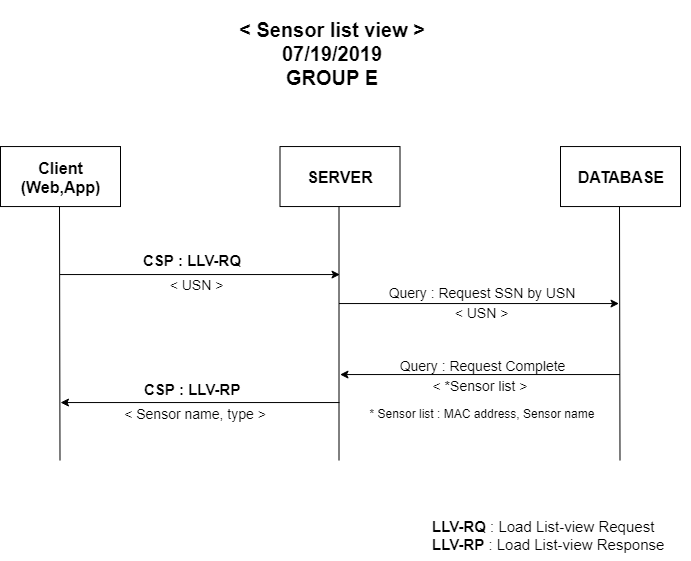

The diagram above was exported from draw.io. Its source (the exported page's mxGraphModel, read from the mxfile embedded in the PNG):
<mxGraphModel dx="1333" dy="1569" grid="1" gridSize="10" guides="1" tooltips="1" connect="1" arrows="1" fold="1" page="1" pageScale="1" pageWidth="827" pageHeight="1169" math="0" shadow="0">
  <root>
    <mxCell id="Fn85d9KqFKgS52Ue96oB-0" />
    <mxCell id="Fn85d9KqFKgS52Ue96oB-1" parent="Fn85d9KqFKgS52Ue96oB-0" />
    <mxCell id="Xbw00SYMS0Ni8b-kAgTQ-0" value="&lt;span style=&quot;font-size: 16px&quot;&gt;&lt;b&gt;Client&lt;br&gt;(Web,App)&lt;br&gt;&lt;/b&gt;&lt;/span&gt;" style="rounded=0;whiteSpace=wrap;html=1;flipH=1;" parent="Fn85d9KqFKgS52Ue96oB-1" vertex="1">
      <mxGeometry x="-751" y="-972.9544677734375" width="120" height="60" as="geometry" />
    </mxCell>
    <mxCell id="Xbw00SYMS0Ni8b-kAgTQ-1" value="&lt;b style=&quot;font-size: 16px&quot;&gt;&lt;font style=&quot;font-size: 16px&quot;&gt;SERVER&lt;/font&gt;&lt;/b&gt;" style="rounded=0;whiteSpace=wrap;html=1;flipH=1;" parent="Fn85d9KqFKgS52Ue96oB-1" vertex="1">
      <mxGeometry x="-471.5" y="-972.9544677734375" width="120" height="60" as="geometry" />
    </mxCell>
    <mxCell id="Xbw00SYMS0Ni8b-kAgTQ-2" value="&lt;b style=&quot;font-size: 16px&quot;&gt;&lt;font style=&quot;font-size: 16px&quot;&gt;DATABASE&lt;/font&gt;&lt;/b&gt;" style="rounded=0;whiteSpace=wrap;html=1;flipH=1;" parent="Fn85d9KqFKgS52Ue96oB-1" vertex="1">
      <mxGeometry x="-191" y="-972.9544677734375" width="120" height="60" as="geometry" />
    </mxCell>
    <mxCell id="gsGH2zyfRzU8BgoJb2fo-0" value="&lt;b style=&quot;font-size: 20px ; white-space: normal&quot;&gt;&amp;lt; &lt;/b&gt;&lt;span style=&quot;font-size: 20px&quot;&gt;&lt;b&gt;Sensor list view&lt;/b&gt;&lt;/span&gt;&lt;b style=&quot;font-size: 20px ; white-space: normal&quot;&gt;&amp;nbsp;&amp;gt;&lt;/b&gt;&lt;br&gt;&lt;b style=&quot;font-size: 20px ; white-space: normal&quot;&gt;07/19/2019&lt;/b&gt;&lt;br&gt;&lt;b style=&quot;font-size: 20px ; white-space: normal&quot;&gt;GROUP E&lt;/b&gt;" style="rounded=1;whiteSpace=wrap;html=1;align=center;fontSize=18;gradientColor=none;fillColor=#ffffff;strokeColor=none;" parent="Fn85d9KqFKgS52Ue96oB-1" vertex="1">
      <mxGeometry x="-638.5" y="-1118.9544677734375" width="439" height="105" as="geometry" />
    </mxCell>
    <mxCell id="RwiOn26V_hLTNkdPKqte-1" value="" style="endArrow=none;html=1;entryX=0.5;entryY=1;entryDx=0;entryDy=0;" parent="Fn85d9KqFKgS52Ue96oB-1" edge="1">
      <mxGeometry width="50" height="50" relative="1" as="geometry">
        <mxPoint x="-412.5" y="-658.9544677734375" as="sourcePoint" />
        <mxPoint x="-412.5" y="-912.8830392020088" as="targetPoint" />
      </mxGeometry>
    </mxCell>
    <mxCell id="RwiOn26V_hLTNkdPKqte-2" value="" style="endArrow=none;html=1;entryX=0.5;entryY=1;entryDx=0;entryDy=0;" parent="Fn85d9KqFKgS52Ue96oB-1" edge="1">
      <mxGeometry width="50" height="50" relative="1" as="geometry">
        <mxPoint x="-131.5" y="-658.9544677734375" as="sourcePoint" />
        <mxPoint x="-132" y="-912.8830392020088" as="targetPoint" />
      </mxGeometry>
    </mxCell>
    <mxCell id="DairDyUJ7ckMxAeCyX5Z-2" value="" style="endArrow=none;html=1;entryX=0.5;entryY=1;entryDx=0;entryDy=0;" parent="Fn85d9KqFKgS52Ue96oB-1" edge="1">
      <mxGeometry width="50" height="50" relative="1" as="geometry">
        <mxPoint x="-691.5" y="-658.9544677734375" as="sourcePoint" />
        <mxPoint x="-692" y="-912.8830392020088" as="targetPoint" />
      </mxGeometry>
    </mxCell>
    <mxCell id="DairDyUJ7ckMxAeCyX5Z-3" value="" style="endArrow=classic;html=1;" parent="Fn85d9KqFKgS52Ue96oB-1" edge="1">
      <mxGeometry width="50" height="50" relative="1" as="geometry">
        <mxPoint x="-691.5" y="-844.9544677734375" as="sourcePoint" />
        <mxPoint x="-411.5" y="-844.9544677734375" as="targetPoint" />
      </mxGeometry>
    </mxCell>
    <mxCell id="bBuP0HDkNQr2mtpyoMOX-0" value="" style="endArrow=classic;html=1;" parent="Fn85d9KqFKgS52Ue96oB-1" edge="1">
      <mxGeometry width="50" height="50" relative="1" as="geometry">
        <mxPoint x="-131.5" y="-744.9544677734375" as="sourcePoint" />
        <mxPoint x="-411.5" y="-744.9544677734375" as="targetPoint" />
      </mxGeometry>
    </mxCell>
    <mxCell id="bBuP0HDkNQr2mtpyoMOX-1" value="" style="endArrow=classic;html=1;" parent="Fn85d9KqFKgS52Ue96oB-1" edge="1">
      <mxGeometry width="50" height="50" relative="1" as="geometry">
        <mxPoint x="-412.5" y="-815.9544677734375" as="sourcePoint" />
        <mxPoint x="-132.49999999999977" y="-815.9544677734375" as="targetPoint" />
      </mxGeometry>
    </mxCell>
    <mxCell id="Iy75YOrmMw4VLjYdBBTv-0" value="&lt;font style=&quot;font-size: 14px&quot;&gt;&amp;lt; USN &amp;gt;&lt;/font&gt;" style="text;html=1;strokeColor=none;fillColor=none;align=center;verticalAlign=middle;whiteSpace=wrap;rounded=0;" parent="Fn85d9KqFKgS52Ue96oB-1" vertex="1">
      <mxGeometry x="-620.5" y="-844.9544677734375" width="130" height="20" as="geometry" />
    </mxCell>
    <mxCell id="Iy75YOrmMw4VLjYdBBTv-1" value="&lt;font style=&quot;font-size: 14px&quot;&gt;Query : Request SSN by USN&lt;/font&gt;" style="text;html=1;strokeColor=none;fillColor=none;align=center;verticalAlign=middle;whiteSpace=wrap;rounded=0;" parent="Fn85d9KqFKgS52Ue96oB-1" vertex="1">
      <mxGeometry x="-377" y="-836.9544677734375" width="215" height="20" as="geometry" />
    </mxCell>
    <mxCell id="Iy75YOrmMw4VLjYdBBTv-2" value="&lt;font style=&quot;font-size: 14px&quot;&gt;Query :&amp;nbsp;Request Complete&lt;br&gt;&lt;/font&gt;" style="text;html=1;strokeColor=none;fillColor=none;align=center;verticalAlign=middle;whiteSpace=wrap;rounded=0;" parent="Fn85d9KqFKgS52Ue96oB-1" vertex="1">
      <mxGeometry x="-363.5" y="-763.9544677734375" width="188" height="20" as="geometry" />
    </mxCell>
    <mxCell id="gY05AZW4Jk5LZPVb3Ljn-0" value="&lt;span style=&quot;font-size: 14px&quot;&gt;&amp;lt; Sensor name, type &amp;gt;&lt;/span&gt;" style="text;html=1;strokeColor=none;fillColor=none;align=center;verticalAlign=middle;whiteSpace=wrap;rounded=0;" parent="Fn85d9KqFKgS52Ue96oB-1" vertex="1">
      <mxGeometry x="-650.5" y="-715.9544677734375" width="188" height="20" as="geometry" />
    </mxCell>
    <mxCell id="gY05AZW4Jk5LZPVb3Ljn-3" value="" style="endArrow=classic;html=1;" parent="Fn85d9KqFKgS52Ue96oB-1" edge="1">
      <mxGeometry width="50" height="50" relative="1" as="geometry">
        <mxPoint x="-412" y="-716.9544677734375" as="sourcePoint" />
        <mxPoint x="-691" y="-716.9544677734375" as="targetPoint" />
      </mxGeometry>
    </mxCell>
    <mxCell id="wcA57XO03FLBvBUK77ll-0" value="&lt;font style=&quot;font-size: 14px&quot;&gt;&amp;lt; *Sensor list &amp;gt;&lt;/font&gt;" style="text;html=1;strokeColor=none;fillColor=none;align=center;verticalAlign=middle;whiteSpace=wrap;rounded=0;" parent="Fn85d9KqFKgS52Ue96oB-1" vertex="1">
      <mxGeometry x="-365.5" y="-743.9544677734375" width="188" height="20" as="geometry" />
    </mxCell>
    <mxCell id="1qro5Jf9PTIGuHHgGLVf-0" value="&lt;font style=&quot;font-size: 14px&quot;&gt;&amp;lt; USN &amp;gt;&lt;/font&gt;" style="text;html=1;strokeColor=none;fillColor=none;align=center;verticalAlign=middle;whiteSpace=wrap;rounded=0;" parent="Fn85d9KqFKgS52Ue96oB-1" vertex="1">
      <mxGeometry x="-335.5" y="-816.9544677734375" width="130" height="20" as="geometry" />
    </mxCell>
    <mxCell id="vCToDMBCWp5CWUsJXeK0-0" value="&lt;font style=&quot;font-size: 15px&quot;&gt;CSP : LLV-RQ&lt;/font&gt;" style="text;html=1;resizable=0;points=[];autosize=1;align=left;verticalAlign=top;spacingTop=-4;fontStyle=1;fontSize=15;" parent="Fn85d9KqFKgS52Ue96oB-1" vertex="1">
      <mxGeometry x="-610.5" y="-869.9544677734375" width="110" height="20" as="geometry" />
    </mxCell>
    <mxCell id="vCToDMBCWp5CWUsJXeK0-1" value="&lt;font style=&quot;font-size: 15px&quot;&gt;CSP : LLV-RP&lt;/font&gt;" style="text;html=1;resizable=0;points=[];autosize=1;align=left;verticalAlign=top;spacingTop=-4;fontStyle=1;fontSize=15;" parent="Fn85d9KqFKgS52Ue96oB-1" vertex="1">
      <mxGeometry x="-609.5" y="-740.9544677734375" width="110" height="20" as="geometry" />
    </mxCell>
    <mxCell id="p3VQZjJ_2-YHCqRauUaX-0" value="&lt;b&gt;LLV-RQ&lt;/b&gt; : Load List-view Request&lt;br&gt;&lt;b&gt;LLV-RP&lt;/b&gt;&amp;nbsp;: Load List-view Response" style="text;html=1;strokeColor=none;fillColor=none;align=left;verticalAlign=middle;whiteSpace=wrap;rounded=0;fontSize=15;" parent="Fn85d9KqFKgS52Ue96oB-1" vertex="1">
      <mxGeometry x="-321" y="-608.9544677734375" width="260" height="50" as="geometry" />
    </mxCell>
    <mxCell id="jjFsA9laLOMI8vV-FNbJ-0" value="* Sensor list : MAC address, Sensor name" style="text;html=1;strokeColor=none;fillColor=none;align=center;verticalAlign=middle;whiteSpace=wrap;rounded=0;" parent="Fn85d9KqFKgS52Ue96oB-1" vertex="1">
      <mxGeometry x="-385" y="-715.9544677734375" width="231" height="20" as="geometry" />
    </mxCell>
  </root>
</mxGraphModel>